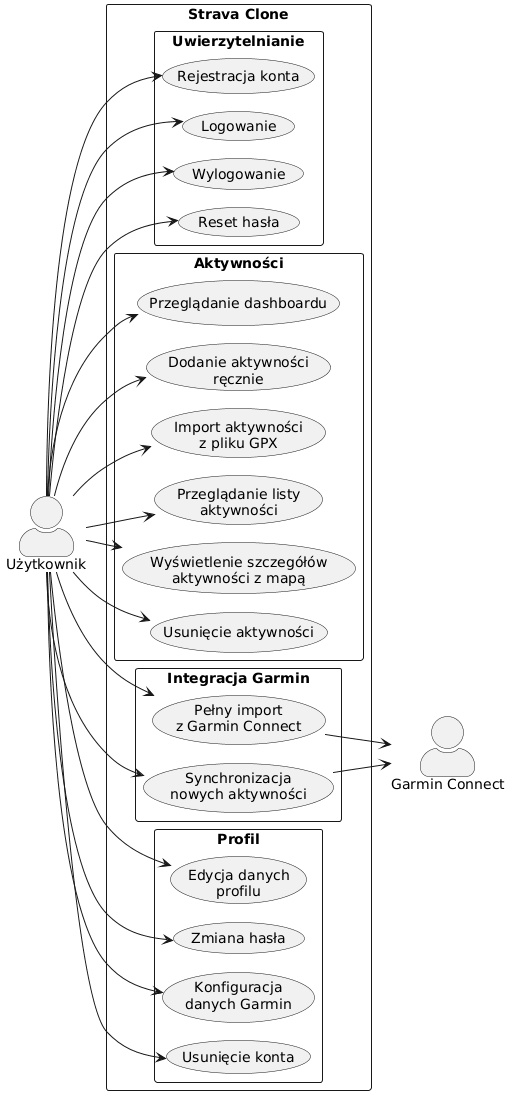

The diagram above was rendered by PlantUML. Its source (embedded in the PNG):
@startuml
!pragma layout smetana
left to right direction
skinparam actorStyle awesome
skinparam packageStyle rectangle

actor "Użytkownik" as U
actor "Garmin Connect" as G

rectangle "Strava Clone" {
    package "Uwierzytelnianie" {
        usecase "Rejestracja konta" as UC1
        usecase "Logowanie" as UC2
        usecase "Wylogowanie" as UC3
        usecase "Reset hasła" as UC4
    }

    package "Aktywności" {
        usecase "Przeglądanie dashboardu" as UC5
        usecase "Dodanie aktywności\nręcznie" as UC6
        usecase "Import aktywności\nz pliku GPX" as UC7
        usecase "Przeglądanie listy\naktywności" as UC8
        usecase "Wyświetlenie szczegółów\naktywności z mapą" as UC9
        usecase "Usunięcie aktywności" as UC10
    }

    package "Integracja Garmin" {
        usecase "Pełny import\nz Garmin Connect" as UC11
        usecase "Synchronizacja\nnowych aktywności" as UC12
    }

    package "Profil" {
        usecase "Edycja danych\nprofilu" as UC13
        usecase "Zmiana hasła" as UC14
        usecase "Konfiguracja\ndanych Garmin" as UC15
        usecase "Usunięcie konta" as UC16
    }
}

U --> UC1
U --> UC2
U --> UC3
U --> UC4
U --> UC5
U --> UC6
U --> UC7
U --> UC8
U --> UC9
U --> UC10
U --> UC11
U --> UC12
U --> UC13
U --> UC14
U --> UC15
U --> UC16

UC11 --> G
UC12 --> G
@enduml